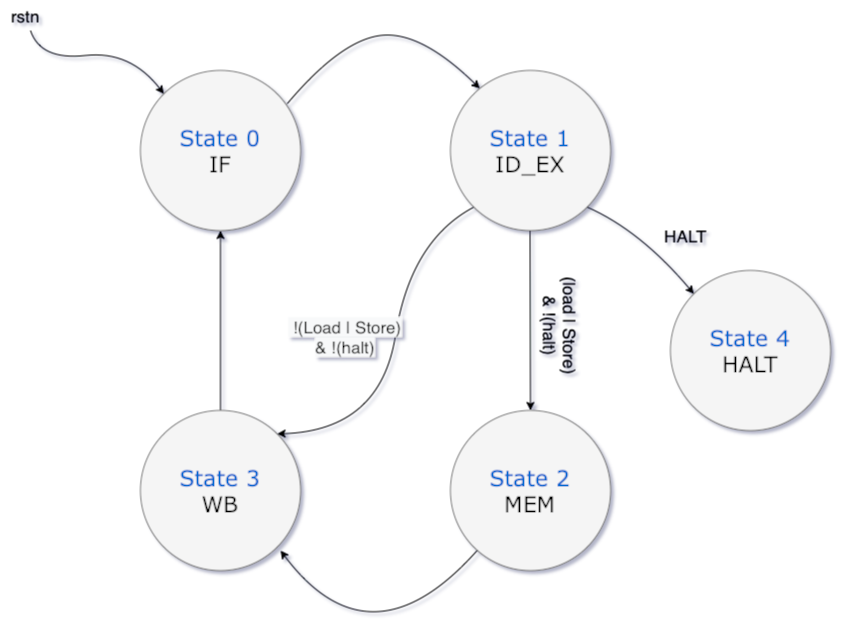

The diagram above was exported from draw.io. Its source (the exported page's mxGraphModel, read from the mxfile embedded in the PNG):
<mxGraphModel dx="2066" dy="1162" grid="1" gridSize="10" guides="1" tooltips="1" connect="1" arrows="1" fold="1" page="1" pageScale="1" pageWidth="1100" pageHeight="850" background="none" math="0" shadow="0">
  <root>
    <mxCell id="0" />
    <mxCell id="1" parent="0" />
    <mxCell id="45236fa5f4b8e91a-1" value="State 0&lt;br&gt;&lt;font color=&quot;#000000&quot;&gt;IF&lt;/font&gt;" style="ellipse;whiteSpace=wrap;html=1;rounded=0;shadow=0;dashed=0;comic=0;fontFamily=Verdana;fontSize=22;fontColor=#0069D1;fillColor=#f5f5f5;strokeColor=#666666;" parent="1" vertex="1">
      <mxGeometry x="230" y="120" width="160" height="160" as="geometry" />
    </mxCell>
    <mxCell id="45236fa5f4b8e91a-2" value="State 3&lt;br&gt;&lt;font color=&quot;#000000&quot;&gt;&lt;span style=&quot;caret-color: rgb(0, 0, 0);&quot;&gt;WB&lt;/span&gt;&lt;/font&gt;" style="ellipse;whiteSpace=wrap;html=1;rounded=0;shadow=0;dashed=0;comic=0;fontFamily=Verdana;fontSize=22;fontColor=#0069D1;fillColor=#f5f5f5;strokeColor=#666666;" parent="1" vertex="1">
      <mxGeometry x="230" y="460" width="160" height="160" as="geometry" />
    </mxCell>
    <mxCell id="45236fa5f4b8e91a-3" value="State 4&lt;br&gt;&lt;font color=&quot;#000000&quot;&gt;&lt;span style=&quot;caret-color: rgb(0, 0, 0);&quot;&gt;HALT&lt;/span&gt;&lt;/font&gt;" style="ellipse;whiteSpace=wrap;html=1;rounded=0;shadow=0;dashed=0;comic=0;fontFamily=Verdana;fontSize=22;fontColor=#0069D1;fillColor=#f5f5f5;strokeColor=#666666;" parent="1" vertex="1">
      <mxGeometry x="760" y="320" width="160" height="160" as="geometry" />
    </mxCell>
    <mxCell id="45236fa5f4b8e91a-6" value="State 1&lt;br&gt;&lt;font color=&quot;#000000&quot;&gt;ID_EX&lt;/font&gt;" style="ellipse;whiteSpace=wrap;html=1;rounded=0;shadow=0;dashed=0;comic=0;fontFamily=Verdana;fontSize=22;fontColor=#0069D1;fillColor=#f5f5f5;strokeColor=#666666;" parent="1" vertex="1">
      <mxGeometry x="540" y="120" width="160" height="160" as="geometry" />
    </mxCell>
    <mxCell id="45236fa5f4b8e91a-7" value="State 2&lt;br&gt;&lt;font color=&quot;#000000&quot;&gt;&lt;span style=&quot;caret-color: rgb(0, 0, 0);&quot;&gt;MEM&lt;/span&gt;&lt;/font&gt;" style="ellipse;whiteSpace=wrap;html=1;rounded=0;shadow=0;dashed=0;comic=0;fontFamily=Verdana;fontSize=22;fontColor=#0069D1;fillColor=#f5f5f5;strokeColor=#666666;" parent="1" vertex="1">
      <mxGeometry x="540" y="460" width="160" height="160" as="geometry" />
    </mxCell>
    <mxCell id="g-Q40Yhs-QU1Xx7hX2Mm-3" value="" style="curved=1;endArrow=classic;html=1;rounded=0;" edge="1" parent="1" source="45236fa5f4b8e91a-7">
      <mxGeometry width="50" height="50" relative="1" as="geometry">
        <mxPoint x="520" y="580" as="sourcePoint" />
        <mxPoint x="370" y="600" as="targetPoint" />
        <Array as="points">
          <mxPoint x="460" y="720" />
        </Array>
      </mxGeometry>
    </mxCell>
    <mxCell id="g-Q40Yhs-QU1Xx7hX2Mm-4" value="" style="curved=1;endArrow=classic;html=1;rounded=0;exitX=0;exitY=1;exitDx=0;exitDy=0;entryX=1;entryY=0;entryDx=0;entryDy=0;" edge="1" parent="1" source="45236fa5f4b8e91a-6" target="45236fa5f4b8e91a-2">
      <mxGeometry width="50" height="50" relative="1" as="geometry">
        <mxPoint x="570" y="240" as="sourcePoint" />
        <mxPoint x="420" y="550" as="targetPoint" />
        <Array as="points">
          <mxPoint x="500" y="290" />
          <mxPoint x="470" y="480" />
        </Array>
      </mxGeometry>
    </mxCell>
    <mxCell id="g-Q40Yhs-QU1Xx7hX2Mm-6" value="" style="endArrow=classic;html=1;rounded=0;entryX=0.5;entryY=1;entryDx=0;entryDy=0;exitX=0.5;exitY=0;exitDx=0;exitDy=0;" edge="1" parent="1" source="45236fa5f4b8e91a-2" target="45236fa5f4b8e91a-1">
      <mxGeometry width="50" height="50" relative="1" as="geometry">
        <mxPoint x="520" y="290" as="sourcePoint" />
        <mxPoint x="570" y="240" as="targetPoint" />
        <Array as="points" />
      </mxGeometry>
    </mxCell>
    <mxCell id="g-Q40Yhs-QU1Xx7hX2Mm-7" value="" style="curved=1;endArrow=classic;html=1;rounded=0;exitX=1;exitY=0;exitDx=0;exitDy=0;" edge="1" parent="1" target="45236fa5f4b8e91a-6">
      <mxGeometry width="50" height="50" relative="1" as="geometry">
        <mxPoint x="376.5685424949238" y="153.4314575050762" as="sourcePoint" />
        <mxPoint x="573.4314575050757" y="153.43145750507574" as="targetPoint" />
        <Array as="points">
          <mxPoint x="430" y="90" />
          <mxPoint x="510" y="80" />
        </Array>
      </mxGeometry>
    </mxCell>
    <mxCell id="g-Q40Yhs-QU1Xx7hX2Mm-8" value="" style="endArrow=classic;html=1;rounded=0;exitX=0.5;exitY=0;exitDx=0;exitDy=0;entryX=0.5;entryY=0;entryDx=0;entryDy=0;" edge="1" parent="1" target="45236fa5f4b8e91a-7">
      <mxGeometry width="50" height="50" relative="1" as="geometry">
        <mxPoint x="619.5" y="280" as="sourcePoint" />
        <mxPoint x="640" y="500" as="targetPoint" />
        <Array as="points" />
      </mxGeometry>
    </mxCell>
    <mxCell id="g-Q40Yhs-QU1Xx7hX2Mm-9" value="" style="curved=1;endArrow=classic;html=1;rounded=0;exitX=1;exitY=1;exitDx=0;exitDy=0;entryX=0;entryY=0;entryDx=0;entryDy=0;" edge="1" parent="1" source="45236fa5f4b8e91a-6" target="45236fa5f4b8e91a-3">
      <mxGeometry width="50" height="50" relative="1" as="geometry">
        <mxPoint x="710" y="310" as="sourcePoint" />
        <mxPoint x="760" y="260" as="targetPoint" />
        <Array as="points">
          <mxPoint x="730" y="280" />
        </Array>
      </mxGeometry>
    </mxCell>
    <mxCell id="g-Q40Yhs-QU1Xx7hX2Mm-10" value="" style="curved=1;endArrow=classic;html=1;rounded=0;entryX=0;entryY=0;entryDx=0;entryDy=0;" edge="1" parent="1" target="45236fa5f4b8e91a-1">
      <mxGeometry width="50" height="50" relative="1" as="geometry">
        <mxPoint x="120" y="80" as="sourcePoint" />
        <mxPoint x="110" y="290" as="targetPoint" />
        <Array as="points">
          <mxPoint x="130" y="110" />
          <mxPoint x="220" y="100" />
        </Array>
      </mxGeometry>
    </mxCell>
    <mxCell id="g-Q40Yhs-QU1Xx7hX2Mm-11" value="&lt;font style=&quot;font-size: 17px;&quot;&gt;rstn&lt;/font&gt;" style="text;html=1;align=center;verticalAlign=middle;resizable=0;points=[];autosize=1;strokeColor=none;fillColor=none;" vertex="1" parent="1">
      <mxGeometry x="90" y="50" width="50" height="30" as="geometry" />
    </mxCell>
    <mxCell id="g-Q40Yhs-QU1Xx7hX2Mm-12" value="HALT" style="text;html=1;align=center;verticalAlign=middle;resizable=0;points=[];autosize=1;strokeColor=none;fillColor=none;fontSize=17;fontColor=#000000;" vertex="1" parent="1">
      <mxGeometry x="740" y="270" width="70" height="30" as="geometry" />
    </mxCell>
    <mxCell id="g-Q40Yhs-QU1Xx7hX2Mm-13" value="(load | Store)&lt;br&gt;&amp;amp; !(halt)" style="text;html=1;align=center;verticalAlign=middle;resizable=0;points=[];autosize=1;strokeColor=none;fillColor=none;fontSize=17;fontColor=#000000;rotation=90;" vertex="1" parent="1">
      <mxGeometry x="590" y="350" width="120" height="50" as="geometry" />
    </mxCell>
    <mxCell id="g-Q40Yhs-QU1Xx7hX2Mm-14" value="&lt;span style=&quot;caret-color: rgb(0, 0, 0); color: rgb(0, 0, 0); font-family: Helvetica; font-size: 17px; font-style: normal; font-variant-caps: normal; font-weight: 400; letter-spacing: normal; text-indent: 0px; text-transform: none; word-spacing: 0px; -webkit-text-stroke-width: 0px; background-color: rgb(248, 249, 250); text-decoration: none; float: none; display: inline !important;&quot;&gt;&amp;nbsp;!(Load | Store)&lt;/span&gt;&lt;br style=&quot;caret-color: rgb(0, 0, 0); color: rgb(0, 0, 0); font-family: Helvetica; font-size: 17px; font-style: normal; font-variant-caps: normal; font-weight: 400; letter-spacing: normal; text-indent: 0px; text-transform: none; word-spacing: 0px; -webkit-text-stroke-width: 0px; text-decoration: none;&quot;&gt;&lt;span style=&quot;caret-color: rgb(0, 0, 0); color: rgb(0, 0, 0); font-family: Helvetica; font-size: 17px; font-style: normal; font-variant-caps: normal; font-weight: 400; letter-spacing: normal; text-indent: 0px; text-transform: none; word-spacing: 0px; -webkit-text-stroke-width: 0px; background-color: rgb(248, 249, 250); text-decoration: none; float: none; display: inline !important;&quot;&gt;&amp;amp; !(halt)&lt;/span&gt;" style="text;whiteSpace=wrap;html=1;fontSize=17;fontColor=#000000;align=center;" vertex="1" parent="1">
      <mxGeometry x="370" y="360" width="130" height="60" as="geometry" />
    </mxCell>
  </root>
</mxGraphModel>